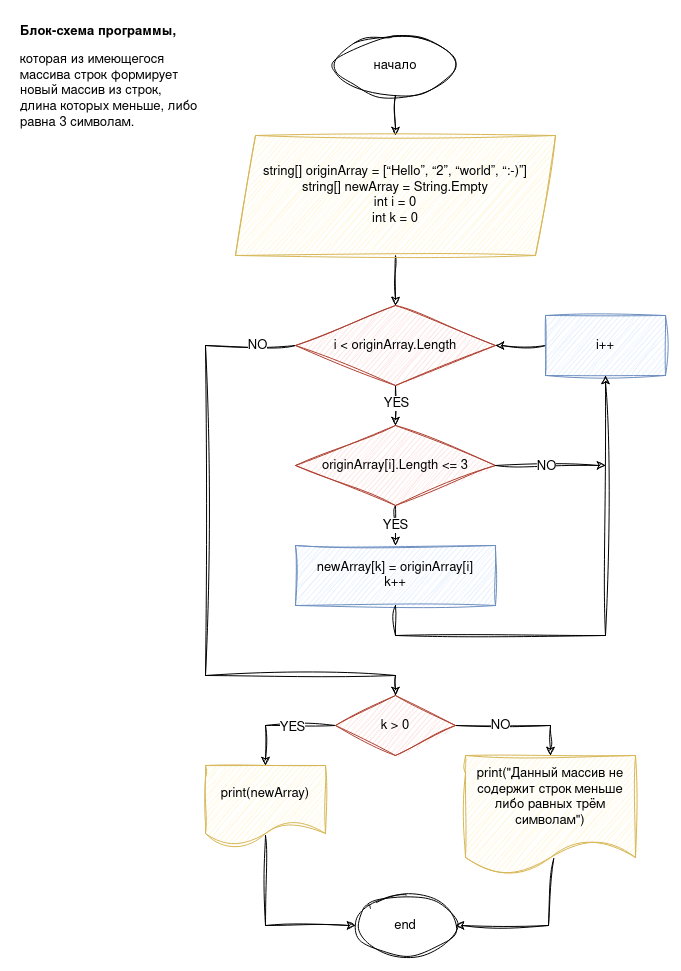

The diagram above was exported from draw.io. Its source (the exported page's mxGraphModel, read from the mxfile embedded in the PNG):
<mxGraphModel dx="880" dy="442" grid="1" gridSize="10" guides="1" tooltips="1" connect="1" arrows="1" fold="1" page="1" pageScale="1" pageWidth="827" pageHeight="1169" math="0" shadow="0">
  <root>
    <mxCell id="WIyWlLk6GJQsqaUBKTNV-0" />
    <mxCell id="WIyWlLk6GJQsqaUBKTNV-1" parent="WIyWlLk6GJQsqaUBKTNV-0" />
    <mxCell id="egh8yVVNau91yLS5Wlss-0" value="&lt;h1 style=&quot;font-size: 13px;&quot;&gt;Блок-схема программы,&lt;br style=&quot;font-size: 13px;&quot;&gt;&lt;/h1&gt;&lt;p style=&quot;font-size: 13px;&quot;&gt;которая из имеющегося массива строк формирует новый массив из строк, длина которых меньше, либо равна 3 символам.&lt;/p&gt;" style="text;html=1;strokeColor=none;fillColor=none;spacing=5;spacingTop=-20;whiteSpace=wrap;overflow=hidden;rounded=0;fontFamily=Helvetica;fontSize=13;sketch=1;curveFitting=1;jiggle=2;" parent="WIyWlLk6GJQsqaUBKTNV-1" vertex="1">
      <mxGeometry x="10" y="10" width="190" height="160" as="geometry" />
    </mxCell>
    <mxCell id="egh8yVVNau91yLS5Wlss-3" value="" style="edgeStyle=orthogonalEdgeStyle;rounded=0;orthogonalLoop=1;jettySize=auto;html=1;fontFamily=Helvetica;fontSize=13;sketch=1;curveFitting=1;jiggle=2;" parent="WIyWlLk6GJQsqaUBKTNV-1" source="egh8yVVNau91yLS5Wlss-1" target="egh8yVVNau91yLS5Wlss-2" edge="1">
      <mxGeometry relative="1" as="geometry" />
    </mxCell>
    <mxCell id="egh8yVVNau91yLS5Wlss-1" value="начало" style="ellipse;whiteSpace=wrap;html=1;fontFamily=Helvetica;fontSize=13;sketch=1;curveFitting=1;jiggle=2;fillColor=none;" parent="WIyWlLk6GJQsqaUBKTNV-1" vertex="1">
      <mxGeometry x="330" y="20" width="120" height="60" as="geometry" />
    </mxCell>
    <mxCell id="UrTybM4cCK4MLM5qnLgC-3" value="" style="edgeStyle=orthogonalEdgeStyle;rounded=0;orthogonalLoop=1;jettySize=auto;html=1;fontFamily=Helvetica;fontSize=13;sketch=1;curveFitting=1;jiggle=2;" edge="1" parent="WIyWlLk6GJQsqaUBKTNV-1" source="egh8yVVNau91yLS5Wlss-2" target="UrTybM4cCK4MLM5qnLgC-2">
      <mxGeometry relative="1" as="geometry" />
    </mxCell>
    <mxCell id="egh8yVVNau91yLS5Wlss-2" value="&lt;div style=&quot;font-size: 13px;&quot;&gt;string[] originArray = [“Hello”, “2”, “world”, “:-)”]&lt;/div&gt;&lt;div style=&quot;font-size: 13px;&quot;&gt;string[] newArray = String.Empty&lt;br style=&quot;font-size: 13px;&quot;&gt;&lt;/div&gt;&lt;div style=&quot;font-size: 13px;&quot;&gt;int i = 0&lt;/div&gt;&lt;div style=&quot;font-size: 13px;&quot;&gt;int k = 0&lt;br style=&quot;font-size: 13px;&quot;&gt;&lt;/div&gt;" style="shape=parallelogram;perimeter=parallelogramPerimeter;whiteSpace=wrap;html=1;fixedSize=1;fontFamily=Helvetica;fontSize=13;sketch=1;curveFitting=1;jiggle=2;fillColor=#fff2cc;strokeColor=#d6b656;" parent="WIyWlLk6GJQsqaUBKTNV-1" vertex="1">
      <mxGeometry x="230" y="120" width="320" height="120" as="geometry" />
    </mxCell>
    <mxCell id="UrTybM4cCK4MLM5qnLgC-7" value="" style="edgeStyle=orthogonalEdgeStyle;rounded=0;orthogonalLoop=1;jettySize=auto;html=1;fontFamily=Helvetica;fontSize=13;sketch=1;curveFitting=1;jiggle=2;" edge="1" parent="WIyWlLk6GJQsqaUBKTNV-1" source="UrTybM4cCK4MLM5qnLgC-2" target="UrTybM4cCK4MLM5qnLgC-6">
      <mxGeometry relative="1" as="geometry" />
    </mxCell>
    <mxCell id="UrTybM4cCK4MLM5qnLgC-14" value="YES" style="edgeLabel;html=1;align=center;verticalAlign=middle;resizable=0;points=[];fontFamily=Helvetica;fontSize=13;sketch=1;curveFitting=1;jiggle=2;" vertex="1" connectable="0" parent="UrTybM4cCK4MLM5qnLgC-7">
      <mxGeometry x="-0.15" relative="1" as="geometry">
        <mxPoint as="offset" />
      </mxGeometry>
    </mxCell>
    <mxCell id="UrTybM4cCK4MLM5qnLgC-27" value="" style="edgeStyle=orthogonalEdgeStyle;rounded=0;orthogonalLoop=1;jettySize=auto;html=1;entryX=0.5;entryY=0;entryDx=0;entryDy=0;fontFamily=Helvetica;fontSize=13;sketch=1;curveFitting=1;jiggle=2;" edge="1" parent="WIyWlLk6GJQsqaUBKTNV-1" source="UrTybM4cCK4MLM5qnLgC-2" target="UrTybM4cCK4MLM5qnLgC-26">
      <mxGeometry relative="1" as="geometry">
        <Array as="points">
          <mxPoint x="200" y="330" />
          <mxPoint x="200" y="660" />
        </Array>
      </mxGeometry>
    </mxCell>
    <mxCell id="UrTybM4cCK4MLM5qnLgC-33" value="NO" style="edgeLabel;html=1;align=center;verticalAlign=middle;resizable=0;points=[];fontFamily=Helvetica;fontSize=13;sketch=1;curveFitting=1;jiggle=2;" vertex="1" connectable="0" parent="UrTybM4cCK4MLM5qnLgC-27">
      <mxGeometry x="-0.8759" y="-1" relative="1" as="geometry">
        <mxPoint as="offset" />
      </mxGeometry>
    </mxCell>
    <mxCell id="UrTybM4cCK4MLM5qnLgC-2" value="i &amp;lt; originArray.Length" style="rhombus;whiteSpace=wrap;html=1;fontFamily=Helvetica;fontSize=13;sketch=1;curveFitting=1;jiggle=2;fillColor=#fad9d5;strokeColor=#ae4132;" vertex="1" parent="WIyWlLk6GJQsqaUBKTNV-1">
      <mxGeometry x="290" y="290" width="200" height="80" as="geometry" />
    </mxCell>
    <mxCell id="UrTybM4cCK4MLM5qnLgC-9" value="" style="edgeStyle=orthogonalEdgeStyle;rounded=0;orthogonalLoop=1;jettySize=auto;html=1;fontFamily=Helvetica;fontSize=13;sketch=1;curveFitting=1;jiggle=2;" edge="1" parent="WIyWlLk6GJQsqaUBKTNV-1" source="UrTybM4cCK4MLM5qnLgC-6" target="UrTybM4cCK4MLM5qnLgC-8">
      <mxGeometry relative="1" as="geometry" />
    </mxCell>
    <mxCell id="UrTybM4cCK4MLM5qnLgC-12" value="YES" style="edgeLabel;html=1;align=center;verticalAlign=middle;resizable=0;points=[];fontFamily=Helvetica;fontSize=13;sketch=1;curveFitting=1;jiggle=2;" vertex="1" connectable="0" parent="UrTybM4cCK4MLM5qnLgC-9">
      <mxGeometry x="-0.05" y="-1" relative="1" as="geometry">
        <mxPoint as="offset" />
      </mxGeometry>
    </mxCell>
    <mxCell id="UrTybM4cCK4MLM5qnLgC-6" value="originArray[i].Length &amp;lt;= 3" style="rhombus;whiteSpace=wrap;html=1;fontFamily=Helvetica;fontSize=13;sketch=1;curveFitting=1;jiggle=2;fillColor=#fad9d5;strokeColor=#ae4132;" vertex="1" parent="WIyWlLk6GJQsqaUBKTNV-1">
      <mxGeometry x="290" y="410" width="200" height="80" as="geometry" />
    </mxCell>
    <mxCell id="UrTybM4cCK4MLM5qnLgC-8" value="&lt;div style=&quot;font-size: 13px;&quot;&gt;newArray[k] = originArray[i]&lt;/div&gt;&lt;div style=&quot;font-size: 13px;&quot;&gt;k++&lt;br style=&quot;font-size: 13px;&quot;&gt;&lt;/div&gt;" style="whiteSpace=wrap;html=1;fontFamily=Helvetica;fontSize=13;sketch=1;curveFitting=1;jiggle=2;fillColor=#dae8fc;strokeColor=#6c8ebf;" vertex="1" parent="WIyWlLk6GJQsqaUBKTNV-1">
      <mxGeometry x="290" y="530" width="200" height="60" as="geometry" />
    </mxCell>
    <mxCell id="UrTybM4cCK4MLM5qnLgC-20" value="" style="edgeStyle=orthogonalEdgeStyle;rounded=0;orthogonalLoop=1;jettySize=auto;html=1;fontFamily=Helvetica;fontSize=13;sketch=1;curveFitting=1;jiggle=2;" edge="1" parent="WIyWlLk6GJQsqaUBKTNV-1" source="UrTybM4cCK4MLM5qnLgC-18" target="UrTybM4cCK4MLM5qnLgC-2">
      <mxGeometry relative="1" as="geometry" />
    </mxCell>
    <mxCell id="UrTybM4cCK4MLM5qnLgC-18" value="i++" style="rounded=0;whiteSpace=wrap;html=1;fontFamily=Helvetica;fontSize=13;sketch=1;curveFitting=1;jiggle=2;fillColor=#dae8fc;strokeColor=#6c8ebf;" vertex="1" parent="WIyWlLk6GJQsqaUBKTNV-1">
      <mxGeometry x="540" y="300" width="120" height="60" as="geometry" />
    </mxCell>
    <mxCell id="UrTybM4cCK4MLM5qnLgC-19" value="" style="endArrow=classic;html=1;rounded=0;exitX=0.5;exitY=1;exitDx=0;exitDy=0;entryX=0.5;entryY=1;entryDx=0;entryDy=0;fontFamily=Helvetica;fontSize=13;sketch=1;curveFitting=1;jiggle=2;" edge="1" parent="WIyWlLk6GJQsqaUBKTNV-1" source="UrTybM4cCK4MLM5qnLgC-8" target="UrTybM4cCK4MLM5qnLgC-18">
      <mxGeometry width="50" height="50" relative="1" as="geometry">
        <mxPoint x="390" y="530" as="sourcePoint" />
        <mxPoint x="440" y="480" as="targetPoint" />
        <Array as="points">
          <mxPoint x="390" y="620" />
          <mxPoint x="600" y="620" />
        </Array>
      </mxGeometry>
    </mxCell>
    <mxCell id="UrTybM4cCK4MLM5qnLgC-23" value="" style="endArrow=classic;html=1;rounded=0;fontFamily=Helvetica;fontSize=13;sketch=1;curveFitting=1;jiggle=2;" edge="1" parent="WIyWlLk6GJQsqaUBKTNV-1">
      <mxGeometry width="50" height="50" relative="1" as="geometry">
        <mxPoint x="490" y="450" as="sourcePoint" />
        <mxPoint x="600" y="450" as="targetPoint" />
      </mxGeometry>
    </mxCell>
    <mxCell id="UrTybM4cCK4MLM5qnLgC-24" value="NO" style="edgeLabel;html=1;align=center;verticalAlign=middle;resizable=0;points=[];fontFamily=Helvetica;fontSize=13;sketch=1;curveFitting=1;jiggle=2;" vertex="1" connectable="0" parent="UrTybM4cCK4MLM5qnLgC-23">
      <mxGeometry x="-0.3091" y="4" relative="1" as="geometry">
        <mxPoint x="12" y="4" as="offset" />
      </mxGeometry>
    </mxCell>
    <mxCell id="UrTybM4cCK4MLM5qnLgC-29" value="" style="edgeStyle=orthogonalEdgeStyle;rounded=0;orthogonalLoop=1;jettySize=auto;html=1;fontFamily=Helvetica;fontSize=13;sketch=1;curveFitting=1;jiggle=2;" edge="1" parent="WIyWlLk6GJQsqaUBKTNV-1" source="UrTybM4cCK4MLM5qnLgC-26" target="UrTybM4cCK4MLM5qnLgC-28">
      <mxGeometry relative="1" as="geometry" />
    </mxCell>
    <mxCell id="UrTybM4cCK4MLM5qnLgC-30" value="YES" style="edgeLabel;html=1;align=center;verticalAlign=middle;resizable=0;points=[];fontFamily=Helvetica;fontSize=13;sketch=1;curveFitting=1;jiggle=2;" vertex="1" connectable="0" parent="UrTybM4cCK4MLM5qnLgC-29">
      <mxGeometry x="-0.2" y="1" relative="1" as="geometry">
        <mxPoint as="offset" />
      </mxGeometry>
    </mxCell>
    <mxCell id="UrTybM4cCK4MLM5qnLgC-34" value="" style="edgeStyle=orthogonalEdgeStyle;rounded=0;orthogonalLoop=1;jettySize=auto;html=1;entryX=0.5;entryY=0;entryDx=0;entryDy=0;fontFamily=Helvetica;fontSize=13;sketch=1;curveFitting=1;jiggle=2;" edge="1" parent="WIyWlLk6GJQsqaUBKTNV-1" source="UrTybM4cCK4MLM5qnLgC-26" target="UrTybM4cCK4MLM5qnLgC-31">
      <mxGeometry relative="1" as="geometry" />
    </mxCell>
    <mxCell id="UrTybM4cCK4MLM5qnLgC-35" value="NO" style="edgeLabel;html=1;align=center;verticalAlign=middle;resizable=0;points=[];fontFamily=Helvetica;fontSize=13;sketch=1;curveFitting=1;jiggle=2;" vertex="1" connectable="0" parent="UrTybM4cCK4MLM5qnLgC-34">
      <mxGeometry x="-0.3" y="1" relative="1" as="geometry">
        <mxPoint as="offset" />
      </mxGeometry>
    </mxCell>
    <mxCell id="UrTybM4cCK4MLM5qnLgC-26" value="k &amp;gt; 0" style="rhombus;whiteSpace=wrap;html=1;fontFamily=Helvetica;fontSize=13;sketch=1;curveFitting=1;jiggle=2;fillColor=#fad9d5;strokeColor=#ae4132;" vertex="1" parent="WIyWlLk6GJQsqaUBKTNV-1">
      <mxGeometry x="330" y="680" width="120" height="60" as="geometry" />
    </mxCell>
    <mxCell id="UrTybM4cCK4MLM5qnLgC-28" value="print(newArray)" style="shape=document;whiteSpace=wrap;html=1;boundedLbl=1;fontFamily=Helvetica;fontSize=13;sketch=1;curveFitting=1;jiggle=2;fillColor=#fff2cc;strokeColor=#d6b656;" vertex="1" parent="WIyWlLk6GJQsqaUBKTNV-1">
      <mxGeometry x="200" y="750" width="120" height="80" as="geometry" />
    </mxCell>
    <mxCell id="UrTybM4cCK4MLM5qnLgC-31" value="print(&quot;Данный массив не содержит строк меньше либо равных трём символам&quot;)" style="shape=document;whiteSpace=wrap;html=1;boundedLbl=1;fontFamily=Helvetica;fontSize=13;sketch=1;curveFitting=1;jiggle=2;fillColor=#fff2cc;strokeColor=#d6b656;" vertex="1" parent="WIyWlLk6GJQsqaUBKTNV-1">
      <mxGeometry x="460" y="740" width="170" height="120" as="geometry" />
    </mxCell>
    <mxCell id="UrTybM4cCK4MLM5qnLgC-36" value="end" style="ellipse;whiteSpace=wrap;html=1;fontFamily=Helvetica;fontSize=13;sketch=1;curveFitting=1;jiggle=2;fillColor=none;" vertex="1" parent="WIyWlLk6GJQsqaUBKTNV-1">
      <mxGeometry x="350" y="880" width="100" height="60" as="geometry" />
    </mxCell>
    <mxCell id="UrTybM4cCK4MLM5qnLgC-39" value="" style="endArrow=classic;html=1;rounded=0;entryX=0;entryY=0.5;entryDx=0;entryDy=0;exitX=0.5;exitY=0.875;exitDx=0;exitDy=0;exitPerimeter=0;fontFamily=Helvetica;fontSize=13;sketch=1;curveFitting=1;jiggle=2;" edge="1" parent="WIyWlLk6GJQsqaUBKTNV-1" source="UrTybM4cCK4MLM5qnLgC-28" target="UrTybM4cCK4MLM5qnLgC-36">
      <mxGeometry width="50" height="50" relative="1" as="geometry">
        <mxPoint x="290" y="860" as="sourcePoint" />
        <mxPoint x="440" y="810" as="targetPoint" />
        <Array as="points">
          <mxPoint x="260" y="910" />
        </Array>
      </mxGeometry>
    </mxCell>
    <mxCell id="UrTybM4cCK4MLM5qnLgC-40" value="" style="endArrow=classic;html=1;rounded=0;exitX=0.519;exitY=0.86;exitDx=0;exitDy=0;exitPerimeter=0;entryX=1;entryY=0.5;entryDx=0;entryDy=0;fontFamily=Helvetica;fontSize=13;sketch=1;curveFitting=1;jiggle=2;" edge="1" parent="WIyWlLk6GJQsqaUBKTNV-1" source="UrTybM4cCK4MLM5qnLgC-31" target="UrTybM4cCK4MLM5qnLgC-36">
      <mxGeometry width="50" height="50" relative="1" as="geometry">
        <mxPoint x="530" y="910" as="sourcePoint" />
        <mxPoint x="580" y="860" as="targetPoint" />
        <Array as="points">
          <mxPoint x="543" y="910" />
        </Array>
      </mxGeometry>
    </mxCell>
  </root>
</mxGraphModel>